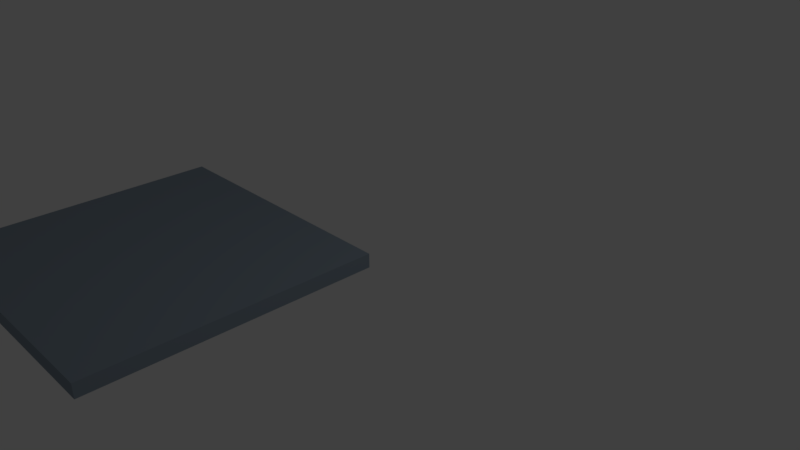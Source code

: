 # Source: floor_white.blend  (saved by Blender 2.79.0; exported with 4.5.12 LTS)
import bpy
from mathutils import Matrix  # noqa: F401  (used for matrix-valued properties, if any)

bpy.ops.wm.read_factory_settings(use_empty=True)
scene = bpy.context.scene
scene.name = 'Scene'

# ---- collections
col_collection_1 = bpy.data.collections.new('Collection 1'); scene.collection.children.link(col_collection_1)

# ---- materials (node trees are filled in below, after node groups)
mat_m_basic_floor = bpy.data.materials.new('M_Basic_Floor')
mat_m_basic_floor.alpha_threshold = 0.0
mat_m_basic_floor.use_transparent_shadow = False
mat_m_basic_floor.diffuse_color = (0.259, 0.3204, 0.3838, 1.0)
mat_m_basic_floor.roughness = 0.5

# ---- material node trees

# ---- world
world_world = bpy.data.worlds.new('World'); scene.world = world_world
world_world.color = (0.05088, 0.05088, 0.05088)
world_world.use_sun_shadow = False
world_world.sun_shadow_jitter_overblur = 0.0
world_world.cycles.sampling_method = 'MANUAL'

# ---- cameras
cam_camera = bpy.data.cameras.new('Camera')
cam_camera.clip_end = 100.0
cam_camera.lens = 35.0
cam_camera.sensor_width = 32.0
cam_camera.sensor_height = 18.0
cam_camera.ortho_scale = 7.314
cam_camera.dof.focus_distance = 0.0
cam_camera.dof.aperture_fstop = 128.0

# ---- lights
light_lamp = bpy.data.lights.new('Lamp', 'POINT')
light_lamp.transmission_factor = 0.0
light_lamp.cutoff_distance = 30.0
light_lamp.energy = 100.0
light_lamp.shadow_buffer_clip_start = 1.001
light_lamp.shadow_soft_size = 0.1
light_lamp.shadow_maximum_resolution = 0.006
light_lamp.use_absolute_resolution = True

# ---- meshes
me_floor_400x400 = bpy.data.meshes.new('Floor_400x400')
me_floor_400x400.from_pydata([(0.0, 6.517e-06, -20.0), (400.0, 6.517e-06, -20.0), (400.0, -400.0, -20.0), (0.0, -400.0, -20.0), (0.0, -7.475e-12, 2.289e-05), (0.0, -400.0, -0.0001074), (400.0, -400.0, -0.0001074), (400.0, -7.475e-12, 2.289e-05)], [], [(0, 1, 2), (2, 3, 0), (4, 5, 6), (6, 7, 4), (7, 1, 0), (0, 4, 7), (6, 2, 1), (1, 7, 6), (5, 3, 2), (2, 6, 5), (4, 0, 3), (3, 5, 4)])
me_floor_400x400.polygons.foreach_set('use_smooth', [True] * 12)
_k = set([(0, 1), (0, 3), (0, 4), (1, 2), (1, 7), (2, 3), (2, 6), (3, 5), (4, 5), (4, 7), (5, 6), (6, 7)])
me_floor_400x400.attributes.new('sharp_edge', 'BOOLEAN', 'EDGE').data.foreach_set('value', [ (min(e.vertices), max(e.vertices)) in _k for e in me_floor_400x400.edges])
_uv = me_floor_400x400.uv_layers.new(name='UVmap_0')
_uv.uv.foreach_set('vector', [0.4999, 0.9999, 0.0001447, 0.9999, 0.0001446, 0.5001, 0.0001446, 0.5001, 0.4999, 0.5001, 0.4999, 0.9999, 0.4999, 0.0001448, 0.4999, 0.4999, 0.0001446, 0.4999, 0.0001446, 0.4999, 0.0001447, 0.0001446, 0.4999, 0.0001448, 0.601, 0.4999, 0.576, 0.4999, 0.576, 0.0001446, 0.576, 0.0001446, 0.601, 0.0001446, 0.601, 0.4999, 0.5251, 0.4999, 0.5001, 0.4999, 0.5001, 0.0001446, 0.5001, 0.0001446, 0.5251, 0.0001446, 0.5251, 0.4999, 0.5507, 0.0001446, 0.5757, 0.0001446, 0.5757, 0.4999, 0.5757, 0.4999, 0.5507, 0.4999, 0.5507, 0.0001446, 0.5504, 0.4999, 0.5254, 0.4999, 0.5254, 0.0001446, 0.5254, 0.0001446, 0.5504, 0.0001446, 0.5504, 0.4999])
_uv.active_render = True
_uv = me_floor_400x400.uv_layers.new(name='LightMapUV')
_uv.uv.foreach_set('vector', [0.009995, 0.01025, 0.4963, 0.01025, 0.4963, 0.4966, 0.4963, 0.4966, 0.009995, 0.4966, 0.009995, 0.01025, 0.009995, 0.99, 0.009995, 0.5037, 0.4963, 0.5037, 0.4963, 0.5037, 0.4963, 0.99, 0.009995, 0.99, 0.5278, 0.4966, 0.5034, 0.4966, 0.5034, 0.01025, 0.5034, 0.01025, 0.5278, 0.01025, 0.5278, 0.4966, 0.644, 0.4966, 0.6196, 0.4966, 0.6196, 0.01025, 0.6196, 0.01025, 0.644, 0.01025, 0.644, 0.4966, 0.5664, 0.4966, 0.542, 0.4966, 0.542, 0.01025, 0.542, 0.01025, 0.5664, 0.01025, 0.5664, 0.4966, 0.605, 0.4966, 0.5811, 0.4966, 0.5811, 0.01025, 0.5811, 0.01025, 0.605, 0.01025, 0.605, 0.4966])
me_floor_400x400.materials.append(mat_m_basic_floor)
me_floor_400x400.use_remesh_preserve_volume = False
me_floor_400x400.use_remesh_preserve_attributes = False
me_floor_400x400.use_mirror_vertex_groups = False
me_floor_400x400.update()
me_floor_400x400.normals_split_custom_set([tuple(v) for v in zip(*[iter([-0.003932, 0.003932, -1.0, -0.003932, 0.003932, -1.0, -0.003932, 0.003932, -1.0, -0.003932, 0.003932, -1.0, -0.003932, 0.003933, -1.0, -0.003932, 0.003932, -1.0, -0.003932, 0.003932, 1.0, -0.003932, 0.003932, 1.0, -0.003932, 0.003932, 1.0, -0.003932, 0.003932, 1.0, -0.003932, 0.003932, 1.0, -0.003932, 0.003932, 1.0, -0.003932, 1.0, -0.003932, -0.003932, 1.0, -0.003932, -0.003932, 1.0, -0.003932, -0.003932, 1.0, -0.003932, -0.003932, 1.0, -0.003932, -0.003932, 1.0, -0.003932, 1.0, 0.003932, -0.003932, 1.0, 0.003932, -0.003932, 1.0, 0.003932, -0.003932, 1.0, 0.003932, -0.003932, 1.0, 0.003932, -0.003932, 1.0, 0.003932, -0.003932, -0.003932, -1.0, -0.003932, -0.003932, -1.0, -0.003932, -0.003932, -1.0, -0.003932, -0.003932, -1.0, -0.003932, -0.003932, -1.0, -0.003932, -0.003932, -1.0, -0.003932, -1.0, 0.003932, -0.003932, -1.0, 0.003932, -0.003932, -1.0, 0.003932, -0.003932, -1.0, 0.003932, -0.003932, -1.0, 0.003932, -0.003932, -1.0, 0.003932, -0.003932])] * 3)])

# ---- objects
ob_floor_400x400 = bpy.data.objects.new('Floor_400x400', me_floor_400x400)
ob_lamp = bpy.data.objects.new('Lamp', light_lamp)
ob_camera = bpy.data.objects.new('Camera', cam_camera)

# ---- transforms, parenting, visibility, modifiers, constraints
ob_floor_400x400.location = (-4.0, 0.0, 0.0)
ob_floor_400x400.scale = (0.01, 0.01, 0.01)
ob_floor_400x400.color = (0.8, 0.8, 0.8, 1.0)
ob_floor_400x400.lineart.crease_threshold = 0.0
ob_lamp.location = (4.076, 1.005, 5.904)
ob_lamp.rotation_euler = (0.6503, 0.05522, 1.866)
ob_lamp.lock_rotations_4d = False
ob_lamp.empty_display_type = 'ARROWS'
ob_lamp.color = (0.0, 0.0, 0.0, 0.0)
ob_lamp.lineart.crease_threshold = 0.0
ob_camera.location = (7.481, -6.508, 5.344)
ob_camera.rotation_euler = (1.109, 0.0, 0.8149)
ob_camera.lock_rotations_4d = False
ob_camera.empty_display_type = 'ARROWS'
ob_camera.color = (0.0, 0.0, 0.0, 0.0)
ob_camera.display_type = 'WIRE'
ob_camera.lineart.crease_threshold = 0.0

# ---- collection membership
col_collection_1.objects.link(ob_floor_400x400)
col_collection_1.objects.link(ob_lamp)
col_collection_1.objects.link(ob_camera)

# ---- scene / render settings (as saved in the file)
scene.camera = ob_camera
scene.frame_start = 1; scene.frame_end = 250; scene.frame_set(1)
scene.render.engine = 'BLENDER_EEVEE_NEXT'
scene.render.resolution_percentage = 50
scene.render.fps = 25
scene.render.dither_intensity = 0.0
scene.cycles.use_denoising = False
scene.cycles.samples = 128
scene.cycles.sampling_pattern = 'TABULATED_SOBOL'
scene.cycles.use_adaptive_sampling = False
scene.cycles.use_light_tree = False
scene.cycles.blur_glossy = 0.0
scene.cycles.sample_clamp_indirect = 0.0
scene.view_settings.view_transform = 'Standard'
bpy.context.view_layer.update()
